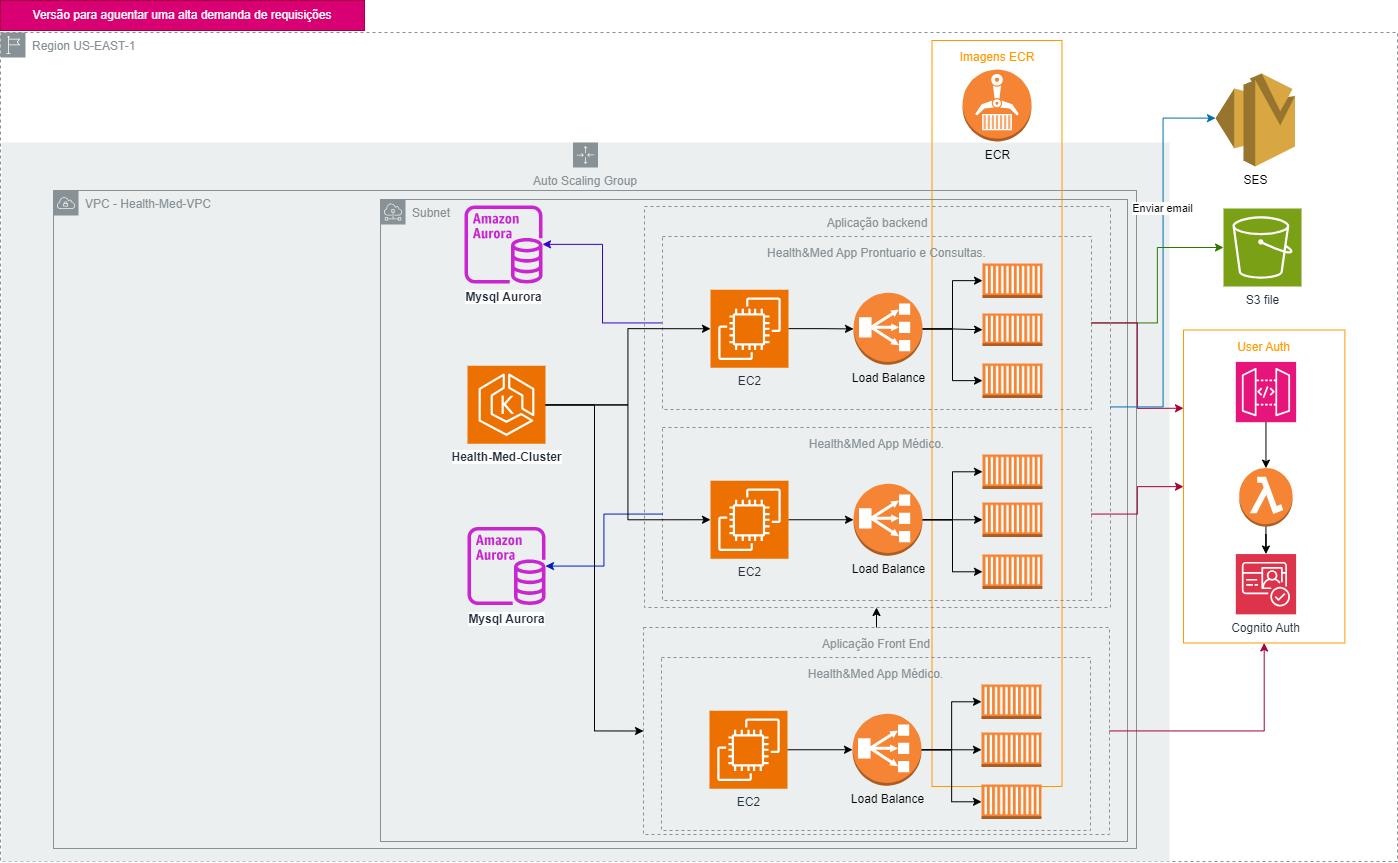

The diagram above was exported from draw.io. Its source (the exported page's mxGraphModel, read from the mxfile embedded in the PNG):
<mxGraphModel dx="2600" dy="1891" grid="0" gridSize="10" guides="1" tooltips="1" connect="1" arrows="1" fold="1" page="0" pageScale="1" pageWidth="827" pageHeight="1169" math="0" shadow="0">
  <root>
    <mxCell id="0" />
    <mxCell id="1" parent="0" />
    <mxCell id="2" value="Region US-EAST-1" style="sketch=0;outlineConnect=0;gradientColor=none;html=1;whiteSpace=wrap;fontSize=12;fontStyle=0;shape=mxgraph.aws4.group;grIcon=mxgraph.aws4.group_region;strokeColor=#879196;fillColor=none;verticalAlign=top;align=left;spacingLeft=30;fontColor=#879196;dashed=1;movable=0;resizable=0;rotatable=0;deletable=0;editable=0;locked=1;connectable=0;" vertex="1" parent="1">
      <mxGeometry x="620" y="-186" width="1397" height="829" as="geometry" />
    </mxCell>
    <mxCell id="3" value="Auto Scaling Group" style="sketch=0;outlineConnect=0;gradientColor=none;html=1;whiteSpace=wrap;fontSize=12;fontStyle=0;shape=mxgraph.aws4.groupCenter;grIcon=mxgraph.aws4.group_auto_scaling_group;grStroke=0;strokeColor=#879196;fillColor=#ECEFEF;verticalAlign=top;align=center;fontColor=#879196;dashed=0;spacingTop=25;movable=1;resizable=1;rotatable=1;deletable=1;editable=1;locked=0;connectable=1;" vertex="1" parent="1">
      <mxGeometry x="621" y="-76" width="1168" height="719" as="geometry" />
    </mxCell>
    <mxCell id="4" value="VPC -&amp;nbsp;Health-Med-VPC" style="sketch=0;outlineConnect=0;gradientColor=none;html=1;whiteSpace=wrap;fontSize=12;fontStyle=0;shape=mxgraph.aws4.group;grIcon=mxgraph.aws4.group_vpc;strokeColor=#879196;fillColor=none;verticalAlign=top;align=left;spacingLeft=30;fontColor=#879196;dashed=0;movable=1;resizable=1;rotatable=1;deletable=1;editable=1;locked=0;connectable=1;" vertex="1" parent="1">
      <mxGeometry x="673" y="-28" width="1083" height="658" as="geometry" />
    </mxCell>
    <mxCell id="5" value="Imagens ECR" style="outlineConnect=0;gradientColor=none;html=1;whiteSpace=wrap;fontSize=12;fontStyle=0;strokeColor=#FF9900;fillColor=none;verticalAlign=top;align=center;fontColor=#FF9900;dashed=0;spacingTop=3;" vertex="1" parent="1">
      <mxGeometry x="1551.5" y="-178" width="130" height="746" as="geometry" />
    </mxCell>
    <mxCell id="6" value="ECR" style="outlineConnect=0;dashed=0;verticalLabelPosition=bottom;verticalAlign=top;align=center;html=1;shape=mxgraph.aws3.ecr;fillColor=#F58534;gradientColor=none;" vertex="1" parent="1">
      <mxGeometry x="1582" y="-149" width="69" height="72" as="geometry" />
    </mxCell>
    <mxCell id="7" value="Subnet" style="sketch=0;outlineConnect=0;gradientColor=none;html=1;whiteSpace=wrap;fontSize=12;fontStyle=0;shape=mxgraph.aws4.group;grIcon=mxgraph.aws4.group_subnet;strokeColor=#879196;fillColor=none;verticalAlign=top;align=left;spacingLeft=30;fontColor=#879196;dashed=0;movable=1;resizable=1;rotatable=1;deletable=1;editable=1;locked=0;connectable=1;" vertex="1" parent="1">
      <mxGeometry x="1000" y="-19" width="747" height="642" as="geometry" />
    </mxCell>
    <mxCell id="8" value="" style="group" vertex="1" connectable="0" parent="1">
      <mxGeometry x="1044" y="1" width="917.3800000000001" height="561" as="geometry" />
    </mxCell>
    <mxCell id="9" value="Versão para aguentar uma alta demanda de requisições" style="text;html=1;align=center;verticalAlign=middle;whiteSpace=wrap;rounded=0;fillColor=#d80073;fontColor=#ffffff;strokeColor=#A50040;" vertex="1" parent="1">
      <mxGeometry x="620" y="-218" width="364" height="30" as="geometry" />
    </mxCell>
    <mxCell id="10" value="" style="group" vertex="1" connectable="0" parent="1">
      <mxGeometry x="1084" y="-52" width="880.3800000000001" height="673" as="geometry" />
    </mxCell>
    <mxCell id="11" value="S3 file" style="sketch=0;points=[[0,0,0],[0.25,0,0],[0.5,0,0],[0.75,0,0],[1,0,0],[0,1,0],[0.25,1,0],[0.5,1,0],[0.75,1,0],[1,1,0],[0,0.25,0],[0,0.5,0],[0,0.75,0],[1,0.25,0],[1,0.5,0],[1,0.75,0]];outlineConnect=0;fontColor=#232F3E;fillColor=#7AA116;strokeColor=#ffffff;dashed=0;verticalLabelPosition=bottom;verticalAlign=top;align=center;html=1;fontSize=12;fontStyle=0;aspect=fixed;shape=mxgraph.aws4.resourceIcon;resIcon=mxgraph.aws4.s3;" vertex="1" parent="10">
      <mxGeometry x="759" y="42" width="78" height="78" as="geometry" />
    </mxCell>
    <mxCell id="12" style="edgeStyle=orthogonalEdgeStyle;rounded=0;orthogonalLoop=1;jettySize=auto;html=1;entryX=0;entryY=0.5;entryDx=0;entryDy=0;entryPerimeter=0;fillColor=#60a917;strokeColor=#2D7600;" edge="1" parent="10" source="25" target="11">
      <mxGeometry relative="1" as="geometry" />
    </mxCell>
    <mxCell id="13" style="edgeStyle=orthogonalEdgeStyle;rounded=0;orthogonalLoop=1;jettySize=auto;html=1;fillColor=#6a00ff;strokeColor=#3700CC;" edge="1" parent="10" source="25" target="41">
      <mxGeometry relative="1" as="geometry" />
    </mxCell>
    <mxCell id="14" value="" style="group" vertex="1" connectable="0" parent="10">
      <mxGeometry x="198" y="261" width="429" height="173" as="geometry" />
    </mxCell>
    <mxCell id="15" value="Health&amp;amp;Med App Médico." style="outlineConnect=0;gradientColor=none;html=1;whiteSpace=wrap;fontSize=12;fontStyle=0;strokeColor=#879196;fillColor=none;verticalAlign=top;align=center;fontColor=#879196;dashed=1;spacingTop=3;" vertex="1" parent="14">
      <mxGeometry width="429" height="173" as="geometry" />
    </mxCell>
    <mxCell id="16" style="edgeStyle=orthogonalEdgeStyle;rounded=0;orthogonalLoop=1;jettySize=auto;html=1;" edge="1" parent="14" source="17" target="24">
      <mxGeometry relative="1" as="geometry" />
    </mxCell>
    <mxCell id="17" value="EC2" style="sketch=0;points=[[0,0,0],[0.25,0,0],[0.5,0,0],[0.75,0,0],[1,0,0],[0,1,0],[0.25,1,0],[0.5,1,0],[0.75,1,0],[1,1,0],[0,0.25,0],[0,0.5,0],[0,0.75,0],[1,0.25,0],[1,0.5,0],[1,0.75,0]];outlineConnect=0;fontColor=#232F3E;fillColor=#ED7100;strokeColor=#ffffff;dashed=0;verticalLabelPosition=bottom;verticalAlign=top;align=center;html=1;fontSize=12;fontStyle=0;aspect=fixed;shape=mxgraph.aws4.resourceIcon;resIcon=mxgraph.aws4.ec2;" vertex="1" parent="14">
      <mxGeometry x="48" y="53.25" width="78" height="78" as="geometry" />
    </mxCell>
    <mxCell id="18" value="" style="outlineConnect=0;dashed=0;verticalLabelPosition=bottom;verticalAlign=top;align=center;html=1;shape=mxgraph.aws3.ec2_compute_container;fillColor=#F58534;gradientColor=none;" vertex="1" parent="14">
      <mxGeometry x="320" y="27" width="60" height="34.5" as="geometry" />
    </mxCell>
    <mxCell id="19" value="" style="outlineConnect=0;dashed=0;verticalLabelPosition=bottom;verticalAlign=top;align=center;html=1;shape=mxgraph.aws3.ec2_compute_container;fillColor=#F58534;gradientColor=none;" vertex="1" parent="14">
      <mxGeometry x="320" y="75" width="60" height="34.5" as="geometry" />
    </mxCell>
    <mxCell id="20" value="" style="outlineConnect=0;dashed=0;verticalLabelPosition=bottom;verticalAlign=top;align=center;html=1;shape=mxgraph.aws3.ec2_compute_container;fillColor=#F58534;gradientColor=none;" vertex="1" parent="14">
      <mxGeometry x="320" y="127" width="60" height="34.5" as="geometry" />
    </mxCell>
    <mxCell id="21" style="edgeStyle=orthogonalEdgeStyle;rounded=0;orthogonalLoop=1;jettySize=auto;html=1;" edge="1" parent="14" source="24" target="18">
      <mxGeometry relative="1" as="geometry" />
    </mxCell>
    <mxCell id="22" style="edgeStyle=orthogonalEdgeStyle;rounded=0;orthogonalLoop=1;jettySize=auto;html=1;" edge="1" parent="14" source="24" target="19">
      <mxGeometry relative="1" as="geometry" />
    </mxCell>
    <mxCell id="23" style="edgeStyle=orthogonalEdgeStyle;rounded=0;orthogonalLoop=1;jettySize=auto;html=1;" edge="1" parent="14" source="24" target="20">
      <mxGeometry relative="1" as="geometry" />
    </mxCell>
    <mxCell id="24" value="Load Balance" style="outlineConnect=0;dashed=0;verticalLabelPosition=bottom;verticalAlign=top;align=center;html=1;shape=mxgraph.aws3.classic_load_balancer;fillColor=#F58534;gradientColor=none;" vertex="1" parent="14">
      <mxGeometry x="191" y="56.25" width="69" height="72" as="geometry" />
    </mxCell>
    <mxCell id="25" value="Health&amp;amp;Med App Prontuario e Consultas." style="outlineConnect=0;gradientColor=none;html=1;whiteSpace=wrap;fontSize=12;fontStyle=0;strokeColor=#879196;fillColor=none;verticalAlign=top;align=center;fontColor=#879196;dashed=1;spacingTop=3;" vertex="1" parent="10">
      <mxGeometry x="198" y="70" width="429" height="173" as="geometry" />
    </mxCell>
    <mxCell id="26" style="edgeStyle=orthogonalEdgeStyle;rounded=0;orthogonalLoop=1;jettySize=auto;html=1;" edge="1" parent="10" source="27" target="34">
      <mxGeometry relative="1" as="geometry" />
    </mxCell>
    <mxCell id="27" value="EC2" style="sketch=0;points=[[0,0,0],[0.25,0,0],[0.5,0,0],[0.75,0,0],[1,0,0],[0,1,0],[0.25,1,0],[0.5,1,0],[0.75,1,0],[1,1,0],[0,0.25,0],[0,0.5,0],[0,0.75,0],[1,0.25,0],[1,0.5,0],[1,0.75,0]];outlineConnect=0;fontColor=#232F3E;fillColor=#ED7100;strokeColor=#ffffff;dashed=0;verticalLabelPosition=bottom;verticalAlign=top;align=center;html=1;fontSize=12;fontStyle=0;aspect=fixed;shape=mxgraph.aws4.resourceIcon;resIcon=mxgraph.aws4.ec2;" vertex="1" parent="10">
      <mxGeometry x="246" y="123.25" width="78" height="78" as="geometry" />
    </mxCell>
    <mxCell id="28" value="" style="outlineConnect=0;dashed=0;verticalLabelPosition=bottom;verticalAlign=top;align=center;html=1;shape=mxgraph.aws3.ec2_compute_container;fillColor=#F58534;gradientColor=none;" vertex="1" parent="10">
      <mxGeometry x="518" y="97" width="60" height="34.5" as="geometry" />
    </mxCell>
    <mxCell id="29" value="" style="outlineConnect=0;dashed=0;verticalLabelPosition=bottom;verticalAlign=top;align=center;html=1;shape=mxgraph.aws3.ec2_compute_container;fillColor=#F58534;gradientColor=none;" vertex="1" parent="10">
      <mxGeometry x="518" y="147" width="60" height="32.5" as="geometry" />
    </mxCell>
    <mxCell id="30" value="" style="outlineConnect=0;dashed=0;verticalLabelPosition=bottom;verticalAlign=top;align=center;html=1;shape=mxgraph.aws3.ec2_compute_container;fillColor=#F58534;gradientColor=none;" vertex="1" parent="10">
      <mxGeometry x="518" y="197" width="60" height="34.5" as="geometry" />
    </mxCell>
    <mxCell id="31" style="edgeStyle=orthogonalEdgeStyle;rounded=0;orthogonalLoop=1;jettySize=auto;html=1;" edge="1" parent="10" source="34" target="28">
      <mxGeometry relative="1" as="geometry" />
    </mxCell>
    <mxCell id="32" style="edgeStyle=orthogonalEdgeStyle;rounded=0;orthogonalLoop=1;jettySize=auto;html=1;" edge="1" parent="10" source="34" target="29">
      <mxGeometry relative="1" as="geometry" />
    </mxCell>
    <mxCell id="33" style="edgeStyle=orthogonalEdgeStyle;rounded=0;orthogonalLoop=1;jettySize=auto;html=1;" edge="1" parent="10" source="34" target="30">
      <mxGeometry relative="1" as="geometry" />
    </mxCell>
    <mxCell id="34" value="Load Balance" style="outlineConnect=0;dashed=0;verticalLabelPosition=bottom;verticalAlign=top;align=center;html=1;shape=mxgraph.aws3.classic_load_balancer;fillColor=#F58534;gradientColor=none;" vertex="1" parent="10">
      <mxGeometry x="389" y="126.25" width="69" height="72" as="geometry" />
    </mxCell>
    <mxCell id="35" style="edgeStyle=orthogonalEdgeStyle;rounded=0;orthogonalLoop=1;jettySize=auto;html=1;entryX=0;entryY=0.5;entryDx=0;entryDy=0;entryPerimeter=0;" edge="1" parent="10" source="37" target="27">
      <mxGeometry relative="1" as="geometry" />
    </mxCell>
    <mxCell id="36" style="edgeStyle=orthogonalEdgeStyle;rounded=0;orthogonalLoop=1;jettySize=auto;html=1;entryX=0;entryY=0.5;entryDx=0;entryDy=0;" edge="1" parent="10" source="37" target="63">
      <mxGeometry relative="1" as="geometry" />
    </mxCell>
    <mxCell id="37" value="&lt;b style=&quot;background-color: rgb(255, 255, 255);&quot;&gt;Health-Med-Cluster&lt;/b&gt;" style="sketch=0;points=[[0,0,0],[0.25,0,0],[0.5,0,0],[0.75,0,0],[1,0,0],[0,1,0],[0.25,1,0],[0.5,1,0],[0.75,1,0],[1,1,0],[0,0.25,0],[0,0.5,0],[0,0.75,0],[1,0.25,0],[1,0.5,0],[1,0.75,0]];outlineConnect=0;fontColor=#232F3E;fillColor=#ED7100;strokeColor=#ffffff;dashed=0;verticalLabelPosition=bottom;verticalAlign=top;align=center;html=1;fontSize=12;fontStyle=0;aspect=fixed;shape=mxgraph.aws4.resourceIcon;resIcon=mxgraph.aws4.eks;" vertex="1" parent="10">
      <mxGeometry x="3" y="199.25" width="78" height="78" as="geometry" />
    </mxCell>
    <mxCell id="38" value="&lt;span style=&quot;background-color: rgb(255, 255, 255);&quot;&gt;&lt;b&gt;Mysql Aurora&lt;/b&gt;&lt;/span&gt;" style="sketch=0;outlineConnect=0;fontColor=#232F3E;gradientColor=none;fillColor=#C925D1;strokeColor=none;dashed=0;verticalLabelPosition=bottom;verticalAlign=top;align=center;html=1;fontSize=12;fontStyle=0;aspect=fixed;pointerEvents=1;shape=mxgraph.aws4.aurora_instance;" vertex="1" parent="10">
      <mxGeometry x="3" y="360.5" width="78" height="78" as="geometry" />
    </mxCell>
    <mxCell id="39" style="edgeStyle=orthogonalEdgeStyle;rounded=0;orthogonalLoop=1;jettySize=auto;html=1;fillColor=#0050ef;strokeColor=#001DBC;" edge="1" parent="10" source="15" target="38">
      <mxGeometry relative="1" as="geometry" />
    </mxCell>
    <mxCell id="40" style="edgeStyle=orthogonalEdgeStyle;rounded=0;orthogonalLoop=1;jettySize=auto;html=1;entryX=0;entryY=0.5;entryDx=0;entryDy=0;entryPerimeter=0;" edge="1" parent="10" source="37" target="17">
      <mxGeometry relative="1" as="geometry" />
    </mxCell>
    <mxCell id="41" value="&lt;span style=&quot;background-color: rgb(255, 255, 255);&quot;&gt;&lt;b&gt;Mysql Aurora&lt;/b&gt;&lt;/span&gt;" style="sketch=0;outlineConnect=0;fontColor=#232F3E;gradientColor=none;fillColor=#C925D1;strokeColor=none;dashed=0;verticalLabelPosition=bottom;verticalAlign=top;align=center;html=1;fontSize=12;fontStyle=0;aspect=fixed;pointerEvents=1;shape=mxgraph.aws4.aurora_instance;" vertex="1" parent="10">
      <mxGeometry y="39" width="78" height="78" as="geometry" />
    </mxCell>
    <mxCell id="42" value="" style="group" vertex="1" connectable="0" parent="10">
      <mxGeometry x="719" y="163.5" width="161.38" height="313" as="geometry" />
    </mxCell>
    <mxCell id="43" value="User Auth" style="outlineConnect=0;gradientColor=none;html=1;whiteSpace=wrap;fontSize=12;fontStyle=0;strokeColor=#FF9900;fillColor=none;verticalAlign=top;align=center;fontColor=#FF9900;dashed=0;spacingTop=3;" vertex="1" parent="42">
      <mxGeometry width="161.38" height="313" as="geometry" />
    </mxCell>
    <mxCell id="44" value="" style="group" vertex="1" connectable="0" parent="42">
      <mxGeometry x="52.315494505494506" y="31.92067988668555" width="60.29582417582418" height="255.3654390934844" as="geometry" />
    </mxCell>
    <mxCell id="45" value="Cognito Auth" style="sketch=0;points=[[0,0,0],[0.25,0,0],[0.5,0,0],[0.75,0,0],[1,0,0],[0,1,0],[0.25,1,0],[0.5,1,0],[0.75,1,0],[1,1,0],[0,0.25,0],[0,0.5,0],[0,0.75,0],[1,0.25,0],[1,0.5,0],[1,0.75,0]];outlineConnect=0;fontColor=#232F3E;fillColor=#DD344C;strokeColor=#ffffff;dashed=0;verticalLabelPosition=bottom;verticalAlign=top;align=center;html=1;fontSize=12;fontStyle=0;aspect=fixed;shape=mxgraph.aws4.resourceIcon;resIcon=mxgraph.aws4.cognito;" vertex="1" parent="44">
      <mxGeometry y="192.1320922703359" width="60.29461756373938" height="60.29461756373938" as="geometry" />
    </mxCell>
    <mxCell id="46" style="edgeStyle=orthogonalEdgeStyle;rounded=0;orthogonalLoop=1;jettySize=auto;html=1;" edge="1" parent="44" source="47" target="49">
      <mxGeometry relative="1" as="geometry" />
    </mxCell>
    <mxCell id="47" value="" style="sketch=0;points=[[0,0,0],[0.25,0,0],[0.5,0,0],[0.75,0,0],[1,0,0],[0,1,0],[0.25,1,0],[0.5,1,0],[0.75,1,0],[1,1,0],[0,0.25,0],[0,0.5,0],[0,0.75,0],[1,0.25,0],[1,0.5,0],[1,0.75,0]];outlineConnect=0;fontColor=#232F3E;fillColor=#E7157B;strokeColor=#ffffff;dashed=0;verticalLabelPosition=bottom;verticalAlign=top;align=center;html=1;fontSize=12;fontStyle=0;aspect=fixed;shape=mxgraph.aws4.resourceIcon;resIcon=mxgraph.aws4.api_gateway;" vertex="1" parent="44">
      <mxGeometry width="60.29461756373938" height="60.29461756373938" as="geometry" />
    </mxCell>
    <mxCell id="48" style="edgeStyle=orthogonalEdgeStyle;rounded=0;orthogonalLoop=1;jettySize=auto;html=1;" edge="1" parent="44" source="49" target="45">
      <mxGeometry relative="1" as="geometry" />
    </mxCell>
    <mxCell id="49" value="" style="outlineConnect=0;dashed=0;verticalLabelPosition=bottom;verticalAlign=top;align=center;html=1;shape=mxgraph.aws3.lambda_function;fillColor=#F58534;gradientColor=none;" vertex="1" parent="44">
      <mxGeometry x="3.4786052409129335" y="106.19959530554432" width="53.33861369399831" height="58.36924322136786" as="geometry" />
    </mxCell>
    <mxCell id="50" style="edgeStyle=orthogonalEdgeStyle;rounded=0;orthogonalLoop=1;jettySize=auto;html=1;entryX=0;entryY=0.25;entryDx=0;entryDy=0;fillColor=#d80073;strokeColor=#A50040;" edge="1" parent="10" source="25" target="43">
      <mxGeometry relative="1" as="geometry" />
    </mxCell>
    <mxCell id="51" style="edgeStyle=orthogonalEdgeStyle;rounded=0;orthogonalLoop=1;jettySize=auto;html=1;fillColor=#d80073;strokeColor=#A50040;" edge="1" parent="10" source="15" target="43">
      <mxGeometry relative="1" as="geometry" />
    </mxCell>
    <mxCell id="52" value="" style="group" vertex="1" connectable="0" parent="10">
      <mxGeometry x="197" y="491" width="448" height="189" as="geometry" />
    </mxCell>
    <mxCell id="53" value="Health&amp;amp;Med App Médico." style="outlineConnect=0;gradientColor=none;html=1;whiteSpace=wrap;fontSize=12;fontStyle=0;strokeColor=#879196;fillColor=none;verticalAlign=top;align=center;fontColor=#879196;dashed=1;spacingTop=3;" vertex="1" parent="52">
      <mxGeometry width="429" height="173" as="geometry" />
    </mxCell>
    <mxCell id="54" style="edgeStyle=orthogonalEdgeStyle;rounded=0;orthogonalLoop=1;jettySize=auto;html=1;" edge="1" parent="52" source="55" target="62">
      <mxGeometry relative="1" as="geometry" />
    </mxCell>
    <mxCell id="55" value="EC2" style="sketch=0;points=[[0,0,0],[0.25,0,0],[0.5,0,0],[0.75,0,0],[1,0,0],[0,1,0],[0.25,1,0],[0.5,1,0],[0.75,1,0],[1,1,0],[0,0.25,0],[0,0.5,0],[0,0.75,0],[1,0.25,0],[1,0.5,0],[1,0.75,0]];outlineConnect=0;fontColor=#232F3E;fillColor=#ED7100;strokeColor=#ffffff;dashed=0;verticalLabelPosition=bottom;verticalAlign=top;align=center;html=1;fontSize=12;fontStyle=0;aspect=fixed;shape=mxgraph.aws4.resourceIcon;resIcon=mxgraph.aws4.ec2;" vertex="1" parent="52">
      <mxGeometry x="48" y="53.25" width="78" height="78" as="geometry" />
    </mxCell>
    <mxCell id="56" value="" style="outlineConnect=0;dashed=0;verticalLabelPosition=bottom;verticalAlign=top;align=center;html=1;shape=mxgraph.aws3.ec2_compute_container;fillColor=#F58534;gradientColor=none;" vertex="1" parent="52">
      <mxGeometry x="320" y="27" width="60" height="34.5" as="geometry" />
    </mxCell>
    <mxCell id="57" value="" style="outlineConnect=0;dashed=0;verticalLabelPosition=bottom;verticalAlign=top;align=center;html=1;shape=mxgraph.aws3.ec2_compute_container;fillColor=#F58534;gradientColor=none;" vertex="1" parent="52">
      <mxGeometry x="320" y="75" width="60" height="34.5" as="geometry" />
    </mxCell>
    <mxCell id="58" value="" style="outlineConnect=0;dashed=0;verticalLabelPosition=bottom;verticalAlign=top;align=center;html=1;shape=mxgraph.aws3.ec2_compute_container;fillColor=#F58534;gradientColor=none;" vertex="1" parent="52">
      <mxGeometry x="320" y="127" width="60" height="34.5" as="geometry" />
    </mxCell>
    <mxCell id="59" style="edgeStyle=orthogonalEdgeStyle;rounded=0;orthogonalLoop=1;jettySize=auto;html=1;" edge="1" parent="52" source="62" target="56">
      <mxGeometry relative="1" as="geometry" />
    </mxCell>
    <mxCell id="60" style="edgeStyle=orthogonalEdgeStyle;rounded=0;orthogonalLoop=1;jettySize=auto;html=1;" edge="1" parent="52" source="62" target="57">
      <mxGeometry relative="1" as="geometry" />
    </mxCell>
    <mxCell id="61" style="edgeStyle=orthogonalEdgeStyle;rounded=0;orthogonalLoop=1;jettySize=auto;html=1;" edge="1" parent="52" source="62" target="58">
      <mxGeometry relative="1" as="geometry" />
    </mxCell>
    <mxCell id="62" value="Load Balance" style="outlineConnect=0;dashed=0;verticalLabelPosition=bottom;verticalAlign=top;align=center;html=1;shape=mxgraph.aws3.classic_load_balancer;fillColor=#F58534;gradientColor=none;" vertex="1" parent="52">
      <mxGeometry x="191" y="56.25" width="69" height="72" as="geometry" />
    </mxCell>
    <mxCell id="63" value="Aplicação Front End" style="outlineConnect=0;gradientColor=none;html=1;whiteSpace=wrap;fontSize=12;fontStyle=0;strokeColor=#879196;fillColor=none;verticalAlign=top;align=center;fontColor=#879196;dashed=1;spacingTop=3;" vertex="1" parent="52">
      <mxGeometry x="-18" y="-30" width="466" height="207" as="geometry" />
    </mxCell>
    <mxCell id="64" value="Aplicação backend" style="outlineConnect=0;gradientColor=none;html=1;whiteSpace=wrap;fontSize=12;fontStyle=0;strokeColor=#879196;fillColor=none;verticalAlign=top;align=center;fontColor=#879196;dashed=1;spacingTop=3;" vertex="1" parent="10">
      <mxGeometry x="180" y="40" width="466" height="401" as="geometry" />
    </mxCell>
    <mxCell id="65" style="edgeStyle=orthogonalEdgeStyle;rounded=0;orthogonalLoop=1;jettySize=auto;html=1;entryX=0.5;entryY=1;entryDx=0;entryDy=0;fillColor=#d80073;strokeColor=#A50040;" edge="1" parent="10" source="63" target="43">
      <mxGeometry relative="1" as="geometry" />
    </mxCell>
    <mxCell id="66" value="" style="edgeStyle=orthogonalEdgeStyle;rounded=0;orthogonalLoop=1;jettySize=auto;html=1;" edge="1" parent="10" source="63" target="64">
      <mxGeometry relative="1" as="geometry" />
    </mxCell>
    <mxCell id="67" value="SES" style="outlineConnect=0;dashed=0;verticalLabelPosition=bottom;verticalAlign=top;align=center;html=1;shape=mxgraph.aws3.ses;fillColor=#D9A741;gradientColor=none;" vertex="1" parent="1">
      <mxGeometry x="1835" y="-145" width="79.5" height="93" as="geometry" />
    </mxCell>
    <mxCell id="68" style="edgeStyle=orthogonalEdgeStyle;rounded=0;orthogonalLoop=1;jettySize=auto;html=1;entryX=0;entryY=0.48;entryDx=0;entryDy=0;entryPerimeter=0;fillColor=#1ba1e2;strokeColor=#006EAF;" edge="1" source="64" target="67" parent="1">
      <mxGeometry relative="1" as="geometry" />
    </mxCell>
    <mxCell id="69" value="Enviar email" style="edgeLabel;html=1;align=center;verticalAlign=middle;resizable=0;points=[];" vertex="1" connectable="0" parent="68">
      <mxGeometry x="0.6702" y="-3" relative="1" as="geometry">
        <mxPoint x="-5" y="76" as="offset" />
      </mxGeometry>
    </mxCell>
  </root>
</mxGraphModel>